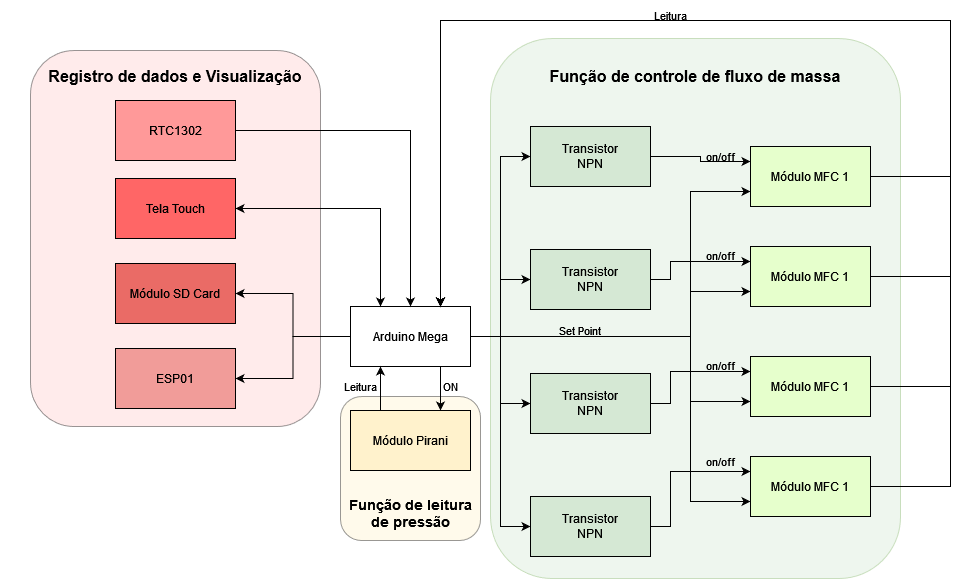

The diagram above was exported from draw.io. Its source (the exported page's mxGraphModel, read from the mxfile embedded in the PNG):
<mxGraphModel dx="1421" dy="792" grid="1" gridSize="10" guides="1" tooltips="1" connect="1" arrows="1" fold="1" page="1" pageScale="1" pageWidth="850" pageHeight="1100" math="0" shadow="0">
  <root>
    <mxCell id="0" />
    <mxCell id="1" parent="0" />
    <mxCell id="2" value="" style="rounded=1;whiteSpace=wrap;html=1;strokeColor=#000000;fillColor=#fff2cc;opacity=40;" vertex="1" parent="1">
      <mxGeometry x="790" y="596" width="140" height="144" as="geometry" />
    </mxCell>
    <mxCell id="3" value="" style="rounded=1;whiteSpace=wrap;html=1;strokeColor=#000000;fillColor=#FFCCCC;opacity=40;" vertex="1" parent="1">
      <mxGeometry x="480" y="250" width="290" height="376" as="geometry" />
    </mxCell>
    <mxCell id="4" value="" style="rounded=1;whiteSpace=wrap;html=1;strokeColor=#82b366;fillColor=#d5e8d4;opacity=40;" vertex="1" parent="1">
      <mxGeometry x="940" y="238" width="410" height="540" as="geometry" />
    </mxCell>
    <mxCell id="5" value="Módulo SD Card" style="rounded=0;whiteSpace=wrap;html=1;fillColor=#EA6B66;" vertex="1" parent="1">
      <mxGeometry x="565" y="463" width="120" height="60" as="geometry" />
    </mxCell>
    <mxCell id="6" style="edgeStyle=orthogonalEdgeStyle;rounded=0;orthogonalLoop=1;jettySize=auto;html=1;exitX=0;exitY=0.5;exitDx=0;exitDy=0;entryX=1;entryY=0.5;entryDx=0;entryDy=0;" edge="1" source="18" target="5" parent="1">
      <mxGeometry relative="1" as="geometry">
        <mxPoint x="740" y="536" as="targetPoint" />
      </mxGeometry>
    </mxCell>
    <mxCell id="7" style="edgeStyle=orthogonalEdgeStyle;rounded=0;orthogonalLoop=1;jettySize=auto;html=1;exitX=1;exitY=0.5;exitDx=0;exitDy=0;entryX=0;entryY=0.5;entryDx=0;entryDy=0;" edge="1" source="18" target="26" parent="1">
      <mxGeometry relative="1" as="geometry" />
    </mxCell>
    <mxCell id="8" style="edgeStyle=orthogonalEdgeStyle;rounded=0;orthogonalLoop=1;jettySize=auto;html=1;exitX=1;exitY=0.5;exitDx=0;exitDy=0;entryX=0;entryY=0.5;entryDx=0;entryDy=0;" edge="1" source="18" target="24" parent="1">
      <mxGeometry relative="1" as="geometry" />
    </mxCell>
    <mxCell id="9" style="edgeStyle=orthogonalEdgeStyle;rounded=0;orthogonalLoop=1;jettySize=auto;html=1;exitX=1;exitY=0.5;exitDx=0;exitDy=0;entryX=0;entryY=0.5;entryDx=0;entryDy=0;" edge="1" source="18" target="28" parent="1">
      <mxGeometry relative="1" as="geometry" />
    </mxCell>
    <mxCell id="10" style="edgeStyle=orthogonalEdgeStyle;rounded=0;orthogonalLoop=1;jettySize=auto;html=1;exitX=1;exitY=0.5;exitDx=0;exitDy=0;entryX=0;entryY=0.5;entryDx=0;entryDy=0;" edge="1" source="18" target="30" parent="1">
      <mxGeometry relative="1" as="geometry" />
    </mxCell>
    <mxCell id="11" style="edgeStyle=orthogonalEdgeStyle;rounded=0;orthogonalLoop=1;jettySize=auto;html=1;exitX=0;exitY=0.5;exitDx=0;exitDy=0;entryX=1;entryY=0.5;entryDx=0;entryDy=0;" edge="1" source="18" target="40" parent="1">
      <mxGeometry relative="1" as="geometry" />
    </mxCell>
    <mxCell id="12" style="edgeStyle=orthogonalEdgeStyle;rounded=0;orthogonalLoop=1;jettySize=auto;html=1;exitX=1;exitY=0.5;exitDx=0;exitDy=0;entryX=0;entryY=0.75;entryDx=0;entryDy=0;fontSize=11;" edge="1" source="18" target="43" parent="1">
      <mxGeometry relative="1" as="geometry">
        <Array as="points">
          <mxPoint x="1140" y="536" />
          <mxPoint x="1140" y="391" />
        </Array>
      </mxGeometry>
    </mxCell>
    <mxCell id="13" style="edgeStyle=orthogonalEdgeStyle;rounded=0;orthogonalLoop=1;jettySize=auto;html=1;exitX=1;exitY=0.5;exitDx=0;exitDy=0;entryX=0;entryY=0.75;entryDx=0;entryDy=0;fontSize=11;" edge="1" source="18" target="33" parent="1">
      <mxGeometry relative="1" as="geometry">
        <Array as="points">
          <mxPoint x="1140" y="536" />
          <mxPoint x="1140" y="491" />
        </Array>
      </mxGeometry>
    </mxCell>
    <mxCell id="14" style="edgeStyle=orthogonalEdgeStyle;rounded=0;orthogonalLoop=1;jettySize=auto;html=1;exitX=1;exitY=0.5;exitDx=0;exitDy=0;entryX=0;entryY=0.75;entryDx=0;entryDy=0;fontSize=11;" edge="1" source="18" target="35" parent="1">
      <mxGeometry relative="1" as="geometry">
        <Array as="points">
          <mxPoint x="1140" y="536" />
          <mxPoint x="1140" y="601" />
        </Array>
      </mxGeometry>
    </mxCell>
    <mxCell id="15" style="edgeStyle=orthogonalEdgeStyle;rounded=0;orthogonalLoop=1;jettySize=auto;html=1;exitX=1;exitY=0.5;exitDx=0;exitDy=0;entryX=0;entryY=0.75;entryDx=0;entryDy=0;fontSize=11;" edge="1" source="18" target="37" parent="1">
      <mxGeometry relative="1" as="geometry">
        <Array as="points">
          <mxPoint x="1140" y="536" />
          <mxPoint x="1140" y="701" />
        </Array>
      </mxGeometry>
    </mxCell>
    <mxCell id="16" style="edgeStyle=orthogonalEdgeStyle;rounded=0;orthogonalLoop=1;jettySize=auto;html=1;exitX=0.25;exitY=0;exitDx=0;exitDy=0;entryX=1;entryY=0.5;entryDx=0;entryDy=0;fontSize=11;" edge="1" source="18" target="20" parent="1">
      <mxGeometry relative="1" as="geometry" />
    </mxCell>
    <mxCell id="17" style="edgeStyle=orthogonalEdgeStyle;rounded=0;orthogonalLoop=1;jettySize=auto;html=1;exitX=0.75;exitY=1;exitDx=0;exitDy=0;entryX=0.75;entryY=0;entryDx=0;entryDy=0;fontSize=11;" edge="1" source="18" target="22" parent="1">
      <mxGeometry relative="1" as="geometry" />
    </mxCell>
    <mxCell id="18" value="Arduino Mega" style="rounded=0;whiteSpace=wrap;html=1;" vertex="1" parent="1">
      <mxGeometry x="800" y="506" width="120" height="60" as="geometry" />
    </mxCell>
    <mxCell id="19" style="edgeStyle=orthogonalEdgeStyle;rounded=0;orthogonalLoop=1;jettySize=auto;html=1;exitX=1;exitY=0.5;exitDx=0;exitDy=0;entryX=0.25;entryY=0;entryDx=0;entryDy=0;" edge="1" source="20" target="18" parent="1">
      <mxGeometry relative="1" as="geometry" />
    </mxCell>
    <mxCell id="20" value="Tela Touch" style="rounded=0;whiteSpace=wrap;html=1;fillColor=#FF6666;strokeColor=#000000;" vertex="1" parent="1">
      <mxGeometry x="565" y="378" width="120" height="60" as="geometry" />
    </mxCell>
    <mxCell id="21" style="edgeStyle=orthogonalEdgeStyle;rounded=0;orthogonalLoop=1;jettySize=auto;html=1;exitX=0.25;exitY=0;exitDx=0;exitDy=0;entryX=0.25;entryY=1;entryDx=0;entryDy=0;fontSize=11;" edge="1" source="22" target="18" parent="1">
      <mxGeometry relative="1" as="geometry" />
    </mxCell>
    <mxCell id="22" value="&lt;div&gt;Módulo Pirani&lt;/div&gt;" style="rounded=0;whiteSpace=wrap;html=1;fillColor=#fff2cc;strokeColor=#000000;" vertex="1" parent="1">
      <mxGeometry x="800" y="610" width="120" height="60" as="geometry" />
    </mxCell>
    <mxCell id="23" style="edgeStyle=orthogonalEdgeStyle;rounded=0;orthogonalLoop=1;jettySize=auto;html=1;exitX=1;exitY=0.5;exitDx=0;exitDy=0;entryX=0;entryY=0.25;entryDx=0;entryDy=0;fontSize=11;" edge="1" source="24" target="43" parent="1">
      <mxGeometry relative="1" as="geometry">
        <Array as="points">
          <mxPoint x="1150" y="356" />
          <mxPoint x="1150" y="361" />
        </Array>
      </mxGeometry>
    </mxCell>
    <mxCell id="24" value="&lt;div&gt;Transistor &lt;br&gt;&lt;/div&gt;&lt;div&gt;NPN&lt;/div&gt;" style="rounded=0;whiteSpace=wrap;html=1;fillColor=#d5e8d4;strokeColor=#000000;" vertex="1" parent="1">
      <mxGeometry x="980" y="326" width="120" height="60" as="geometry" />
    </mxCell>
    <mxCell id="25" style="edgeStyle=orthogonalEdgeStyle;rounded=0;orthogonalLoop=1;jettySize=auto;html=1;exitX=1;exitY=0.5;exitDx=0;exitDy=0;entryX=0;entryY=0.25;entryDx=0;entryDy=0;fontSize=11;" edge="1" source="26" target="33" parent="1">
      <mxGeometry relative="1" as="geometry">
        <Array as="points">
          <mxPoint x="1120" y="479" />
          <mxPoint x="1120" y="461" />
        </Array>
      </mxGeometry>
    </mxCell>
    <mxCell id="26" value="&lt;div&gt;Transistor &lt;br&gt;&lt;/div&gt;&lt;div&gt;NPN&lt;/div&gt;" style="rounded=0;whiteSpace=wrap;html=1;fillColor=#d5e8d4;strokeColor=#000000;" vertex="1" parent="1">
      <mxGeometry x="980" y="449" width="120" height="60" as="geometry" />
    </mxCell>
    <mxCell id="27" style="edgeStyle=orthogonalEdgeStyle;rounded=0;orthogonalLoop=1;jettySize=auto;html=1;exitX=1;exitY=0.5;exitDx=0;exitDy=0;entryX=0;entryY=0.25;entryDx=0;entryDy=0;fontSize=11;" edge="1" source="28" target="35" parent="1">
      <mxGeometry relative="1" as="geometry">
        <Array as="points">
          <mxPoint x="1120" y="603" />
          <mxPoint x="1120" y="571" />
        </Array>
      </mxGeometry>
    </mxCell>
    <mxCell id="28" value="&lt;div&gt;Transistor &lt;br&gt;&lt;/div&gt;&lt;div&gt;NPN&lt;/div&gt;" style="rounded=0;whiteSpace=wrap;html=1;fillColor=#d5e8d4;strokeColor=#000000;" vertex="1" parent="1">
      <mxGeometry x="980" y="573" width="120" height="60" as="geometry" />
    </mxCell>
    <mxCell id="29" style="edgeStyle=orthogonalEdgeStyle;rounded=0;orthogonalLoop=1;jettySize=auto;html=1;exitX=1;exitY=0.5;exitDx=0;exitDy=0;entryX=0;entryY=0.25;entryDx=0;entryDy=0;" edge="1" source="30" target="37" parent="1">
      <mxGeometry relative="1" as="geometry">
        <Array as="points">
          <mxPoint x="1120" y="726" />
          <mxPoint x="1120" y="671" />
        </Array>
      </mxGeometry>
    </mxCell>
    <mxCell id="30" value="&lt;div&gt;Transistor &lt;br&gt;&lt;/div&gt;&lt;div&gt;NPN&lt;/div&gt;" style="rounded=0;whiteSpace=wrap;html=1;fillColor=#d5e8d4;strokeColor=#000000;" vertex="1" parent="1">
      <mxGeometry x="980" y="696" width="120" height="60" as="geometry" />
    </mxCell>
    <mxCell id="31" value="Módulo MFC 1" style="rounded=0;whiteSpace=wrap;html=1;fillColor=#fff2cc;strokeColor=#000000;" vertex="1" parent="1">
      <mxGeometry x="1200" y="346" width="120" height="60" as="geometry" />
    </mxCell>
    <mxCell id="32" style="edgeStyle=orthogonalEdgeStyle;rounded=0;orthogonalLoop=1;jettySize=auto;html=1;exitX=1;exitY=0.5;exitDx=0;exitDy=0;entryX=0.75;entryY=0;entryDx=0;entryDy=0;" edge="1" source="33" target="18" parent="1">
      <mxGeometry relative="1" as="geometry">
        <Array as="points">
          <mxPoint x="1400" y="476" />
          <mxPoint x="1400" y="220" />
          <mxPoint x="890" y="220" />
        </Array>
      </mxGeometry>
    </mxCell>
    <mxCell id="33" value="Módulo MFC 1" style="rounded=0;whiteSpace=wrap;html=1;fillColor=#E6FFCC;strokeColor=#000000;" vertex="1" parent="1">
      <mxGeometry x="1200" y="446" width="120" height="60" as="geometry" />
    </mxCell>
    <mxCell id="34" style="edgeStyle=orthogonalEdgeStyle;rounded=0;orthogonalLoop=1;jettySize=auto;html=1;exitX=1;exitY=0.5;exitDx=0;exitDy=0;entryX=0.75;entryY=0;entryDx=0;entryDy=0;" edge="1" source="35" target="18" parent="1">
      <mxGeometry relative="1" as="geometry">
        <Array as="points">
          <mxPoint x="1400" y="586" />
          <mxPoint x="1400" y="220" />
          <mxPoint x="890" y="220" />
        </Array>
      </mxGeometry>
    </mxCell>
    <mxCell id="35" value="Módulo MFC 1" style="rounded=0;whiteSpace=wrap;html=1;fillColor=#E6FFCC;strokeColor=#000000;" vertex="1" parent="1">
      <mxGeometry x="1200" y="556" width="120" height="60" as="geometry" />
    </mxCell>
    <mxCell id="36" style="edgeStyle=orthogonalEdgeStyle;rounded=0;orthogonalLoop=1;jettySize=auto;html=1;exitX=1;exitY=0.5;exitDx=0;exitDy=0;entryX=0.75;entryY=0;entryDx=0;entryDy=0;" edge="1" source="37" target="18" parent="1">
      <mxGeometry relative="1" as="geometry">
        <Array as="points">
          <mxPoint x="1400" y="686" />
          <mxPoint x="1400" y="220" />
          <mxPoint x="890" y="220" />
        </Array>
      </mxGeometry>
    </mxCell>
    <mxCell id="37" value="Módulo MFC 1" style="rounded=0;whiteSpace=wrap;html=1;fillColor=#E6FFCC;strokeColor=#000000;" vertex="1" parent="1">
      <mxGeometry x="1200" y="656" width="120" height="60" as="geometry" />
    </mxCell>
    <mxCell id="38" value="Função de leitura de pressão" style="text;html=1;strokeColor=none;fillColor=none;align=center;verticalAlign=middle;whiteSpace=wrap;rounded=0;opacity=40;fontStyle=1;fontSize=14;" vertex="1" parent="1">
      <mxGeometry x="795" y="698" width="130" height="30" as="geometry" />
    </mxCell>
    <mxCell id="39" value="Função de controle de fluxo de massa" style="text;html=1;strokeColor=none;fillColor=none;align=center;verticalAlign=middle;whiteSpace=wrap;rounded=0;opacity=40;fontStyle=1;fontSize=16;" vertex="1" parent="1">
      <mxGeometry x="970" y="256" width="350" height="40" as="geometry" />
    </mxCell>
    <mxCell id="40" value="ESP01" style="rounded=0;whiteSpace=wrap;html=1;fillColor=#F19C99;" vertex="1" parent="1">
      <mxGeometry x="565" y="548" width="120" height="60" as="geometry" />
    </mxCell>
    <mxCell id="41" value="Registro de dados e Visualização" style="text;html=1;strokeColor=none;fillColor=none;align=center;verticalAlign=middle;whiteSpace=wrap;rounded=0;opacity=40;fontStyle=1;fontSize=16;" vertex="1" parent="1">
      <mxGeometry x="450" y="256" width="350" height="40" as="geometry" />
    </mxCell>
    <mxCell id="42" style="edgeStyle=orthogonalEdgeStyle;rounded=0;orthogonalLoop=1;jettySize=auto;html=1;exitX=1;exitY=0.5;exitDx=0;exitDy=0;entryX=0.75;entryY=0;entryDx=0;entryDy=0;" edge="1" source="43" target="18" parent="1">
      <mxGeometry relative="1" as="geometry">
        <Array as="points">
          <mxPoint x="1400" y="376" />
          <mxPoint x="1400" y="220" />
          <mxPoint x="890" y="220" />
        </Array>
      </mxGeometry>
    </mxCell>
    <mxCell id="43" value="Módulo MFC 1" style="rounded=0;whiteSpace=wrap;html=1;fillColor=#E6FFCC;strokeColor=#000000;" vertex="1" parent="1">
      <mxGeometry x="1200" y="346" width="120" height="60" as="geometry" />
    </mxCell>
    <mxCell id="44" value="on/off" style="text;html=1;strokeColor=none;fillColor=none;align=center;verticalAlign=middle;whiteSpace=wrap;rounded=0;fontSize=11;" vertex="1" parent="1">
      <mxGeometry x="1140" y="341" width="60" height="30" as="geometry" />
    </mxCell>
    <mxCell id="45" value="on/off" style="text;html=1;strokeColor=none;fillColor=none;align=center;verticalAlign=middle;whiteSpace=wrap;rounded=0;fontSize=11;" vertex="1" parent="1">
      <mxGeometry x="1140" y="440" width="60" height="30" as="geometry" />
    </mxCell>
    <mxCell id="46" value="on/off" style="text;html=1;strokeColor=none;fillColor=none;align=center;verticalAlign=middle;whiteSpace=wrap;rounded=0;fontSize=11;" vertex="1" parent="1">
      <mxGeometry x="1140" y="550" width="60" height="30" as="geometry" />
    </mxCell>
    <mxCell id="47" value="on/off" style="text;html=1;strokeColor=none;fillColor=none;align=center;verticalAlign=middle;whiteSpace=wrap;rounded=0;fontSize=11;" vertex="1" parent="1">
      <mxGeometry x="1140" y="646" width="60" height="30" as="geometry" />
    </mxCell>
    <mxCell id="48" value="Set Point" style="text;html=1;strokeColor=none;fillColor=none;align=center;verticalAlign=middle;whiteSpace=wrap;rounded=0;fontSize=11;" vertex="1" parent="1">
      <mxGeometry x="1000" y="515" width="60" height="30" as="geometry" />
    </mxCell>
    <mxCell id="49" value="Leitura" style="text;html=1;strokeColor=none;fillColor=none;align=center;verticalAlign=middle;whiteSpace=wrap;rounded=0;fontSize=11;" vertex="1" parent="1">
      <mxGeometry x="1090" y="200" width="60" height="30" as="geometry" />
    </mxCell>
    <mxCell id="50" value="ON" style="text;html=1;strokeColor=none;fillColor=none;align=center;verticalAlign=middle;whiteSpace=wrap;rounded=0;fontSize=11;" vertex="1" parent="1">
      <mxGeometry x="870" y="571" width="60" height="30" as="geometry" />
    </mxCell>
    <mxCell id="51" value="Leitura" style="text;html=1;strokeColor=none;fillColor=none;align=center;verticalAlign=middle;whiteSpace=wrap;rounded=0;fontSize=11;" vertex="1" parent="1">
      <mxGeometry x="780" y="571" width="60" height="30" as="geometry" />
    </mxCell>
    <mxCell id="52" style="edgeStyle=orthogonalEdgeStyle;rounded=0;orthogonalLoop=1;jettySize=auto;html=1;exitX=1;exitY=0.5;exitDx=0;exitDy=0;entryX=0.5;entryY=0;entryDx=0;entryDy=0;" edge="1" source="53" target="18" parent="1">
      <mxGeometry relative="1" as="geometry" />
    </mxCell>
    <mxCell id="53" value="RTC1302" style="rounded=0;whiteSpace=wrap;html=1;fillColor=#FF9999;strokeColor=#000000;" vertex="1" parent="1">
      <mxGeometry x="565" y="300" width="120" height="60" as="geometry" />
    </mxCell>
  </root>
</mxGraphModel>